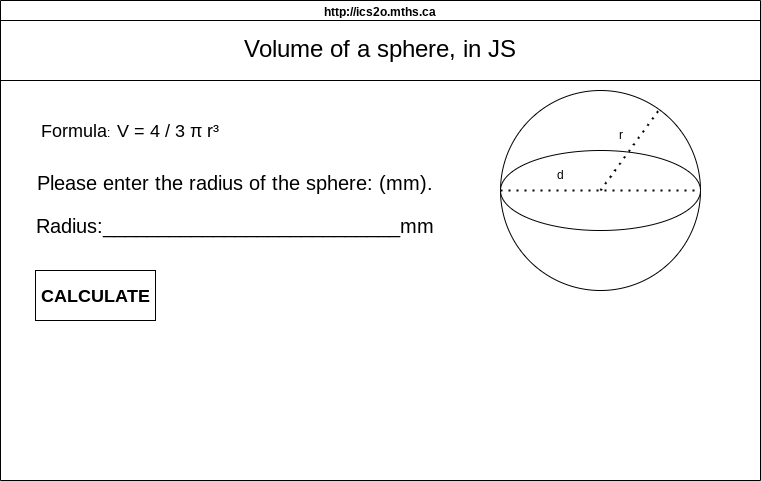

The diagram above was exported from draw.io. Its source (the exported page's mxGraphModel, read from the mxfile embedded in the PNG):
<mxGraphModel dx="613" dy="346" grid="1" gridSize="10" guides="1" tooltips="1" connect="1" arrows="1" fold="1" page="1" pageScale="1" pageWidth="850" pageHeight="1100" math="0" shadow="0">
  <root>
    <mxCell id="0" />
    <mxCell id="1" parent="0" />
    <mxCell id="7" value="http://ics2o.mths.ca" style="swimlane;whiteSpace=wrap;html=1;" parent="1" vertex="1">
      <mxGeometry x="45" y="50" width="760" height="480" as="geometry" />
    </mxCell>
    <mxCell id="8" value="" style="ellipse;whiteSpace=wrap;html=1;aspect=fixed;" parent="7" vertex="1">
      <mxGeometry x="500" y="90" width="200" height="200" as="geometry" />
    </mxCell>
    <mxCell id="13" value="" style="endArrow=none;dashed=1;html=1;dashPattern=1 3;strokeWidth=2;" parent="7" target="9" edge="1">
      <mxGeometry width="50" height="50" relative="1" as="geometry">
        <mxPoint x="610" y="200" as="sourcePoint" />
        <mxPoint x="660" y="150" as="targetPoint" />
      </mxGeometry>
    </mxCell>
    <mxCell id="9" value="" style="ellipse;whiteSpace=wrap;html=1;" parent="7" vertex="1">
      <mxGeometry x="500" y="150" width="200" height="80" as="geometry" />
    </mxCell>
    <mxCell id="17" value="" style="endArrow=none;dashed=1;html=1;dashPattern=1 3;strokeWidth=2;entryX=0.791;entryY=0.099;entryDx=0;entryDy=0;entryPerimeter=0;" parent="7" target="8" edge="1">
      <mxGeometry width="50" height="50" relative="1" as="geometry">
        <mxPoint x="600" y="190" as="sourcePoint" />
        <mxPoint x="650" y="110" as="targetPoint" />
      </mxGeometry>
    </mxCell>
    <mxCell id="15" value="" style="endArrow=none;dashed=1;html=1;dashPattern=1 3;strokeWidth=2;entryX=1;entryY=0.5;entryDx=0;entryDy=0;exitX=0;exitY=0.5;exitDx=0;exitDy=0;" parent="7" source="9" target="9" edge="1">
      <mxGeometry width="50" height="50" relative="1" as="geometry">
        <mxPoint x="500" y="170" as="sourcePoint" />
        <mxPoint x="550" y="120" as="targetPoint" />
      </mxGeometry>
    </mxCell>
    <mxCell id="20" value="d" style="text;html=1;align=center;verticalAlign=middle;resizable=0;points=[];autosize=1;strokeColor=none;fillColor=none;" parent="7" vertex="1">
      <mxGeometry x="545" y="160" width="30" height="30" as="geometry" />
    </mxCell>
    <mxCell id="21" value="r" style="text;html=1;align=center;verticalAlign=middle;resizable=0;points=[];autosize=1;strokeColor=none;fillColor=none;" parent="7" vertex="1">
      <mxGeometry x="605" y="120" width="30" height="30" as="geometry" />
    </mxCell>
    <mxCell id="23" value="&lt;font style=&quot;font-size: 18px;&quot;&gt;Formula&lt;/font&gt;:" style="text;html=1;align=center;verticalAlign=middle;resizable=0;points=[];autosize=1;strokeColor=none;fillColor=none;" vertex="1" parent="7">
      <mxGeometry x="30" y="110" width="90" height="40" as="geometry" />
    </mxCell>
    <mxCell id="28" value="&lt;font style=&quot;font-size: 24px;&quot;&gt;Volume of a sphere, in JS&lt;/font&gt;" style="rounded=0;whiteSpace=wrap;html=1;" vertex="1" parent="7">
      <mxGeometry y="20" width="760" height="60" as="geometry" />
    </mxCell>
    <mxCell id="33" value="&lt;span style=&quot;color: rgb(0, 0, 0); font-family: Helvetica, Arial, sans-serif; font-size: 17.5px; text-align: start;&quot;&gt;V = 4 / 3 π r³&lt;/span&gt;" style="text;html=1;align=center;verticalAlign=middle;whiteSpace=wrap;rounded=0;" vertex="1" parent="7">
      <mxGeometry x="105" y="112.5" width="125" height="35" as="geometry" />
    </mxCell>
    <mxCell id="34" value="&lt;div style=&quot;color: rgb(0, 0, 0); font-family: Helvetica, Arial, sans-serif; font-size: 1.25rem; text-align: start;&quot; class=&quot;page-content&quot;&gt;&lt;span&gt;Radius:___________________________mm&lt;/span&gt;&lt;/div&gt;" style="text;html=1;align=center;verticalAlign=middle;whiteSpace=wrap;rounded=0;" vertex="1" parent="7">
      <mxGeometry x="30" y="210" width="410" height="30" as="geometry" />
    </mxCell>
    <mxCell id="35" value="&lt;div style=&quot;color: rgb(0, 0, 0); font-family: Helvetica, Arial, sans-serif; font-size: 1.25rem; text-align: start;&quot; class=&quot;page-content&quot;&gt;&lt;span style=&quot;background-color: light-dark(#ffffff, var(--ge-dark-color, #121212));&quot;&gt;Please enter the radius of the sphere: (mm).&lt;/span&gt;&lt;/div&gt;&lt;div&gt;&lt;br&gt;&lt;/div&gt;" style="text;html=1;align=center;verticalAlign=middle;whiteSpace=wrap;rounded=0;" vertex="1" parent="7">
      <mxGeometry x="30" y="175" width="410" height="30" as="geometry" />
    </mxCell>
    <mxCell id="36" value="&lt;h2&gt;CALCULATE&lt;/h2&gt;" style="rounded=0;whiteSpace=wrap;html=1;" vertex="1" parent="7">
      <mxGeometry x="35" y="270" width="120" height="50" as="geometry" />
    </mxCell>
    <mxCell id="29" value="&lt;p&gt;&lt;br&gt;&lt;/p&gt;" style="text;html=1;align=center;verticalAlign=middle;resizable=0;points=[];autosize=1;strokeColor=none;fillColor=none;" vertex="1" parent="1">
      <mxGeometry x="220" y="168" width="20" height="50" as="geometry" />
    </mxCell>
  </root>
</mxGraphModel>